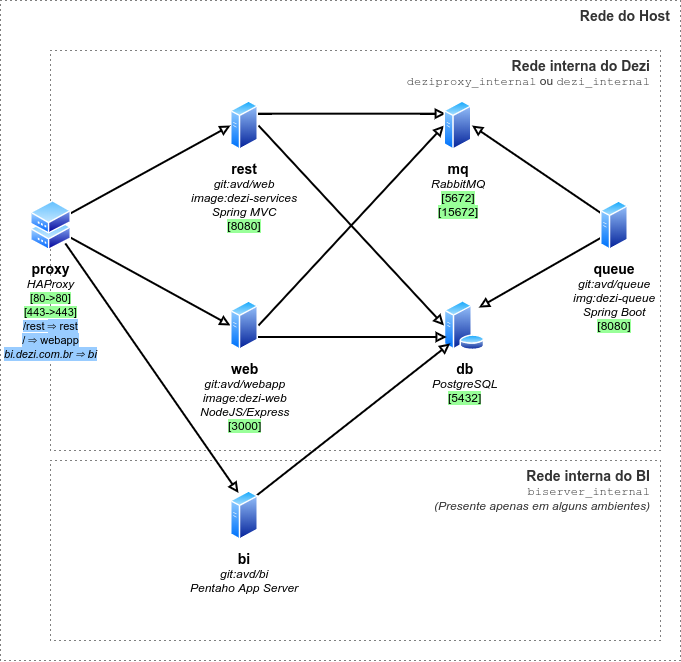

The diagram above was exported from draw.io. Its source (the exported page's mxGraphModel, read from the mxfile embedded in the PNG):
<mxGraphModel dx="1718" dy="931" grid="1" gridSize="10" guides="1" tooltips="1" connect="1" arrows="1" fold="1" page="1" pageScale="1" pageWidth="827" pageHeight="1169" math="0" shadow="0">
  <root>
    <mxCell id="0" />
    <mxCell id="1" parent="0" />
    <mxCell id="UCF3fTyY3_GiWCSjVqpr-49" value="&lt;b&gt;&lt;font style=&quot;font-size: 14px&quot; color=&quot;#333333&quot;&gt;Rede do Host&lt;/font&gt;&lt;/b&gt;" style="whiteSpace=wrap;html=1;fillColor=none;dashed=1;align=right;verticalAlign=top;spacingRight=8;dashPattern=1 4;" vertex="1" parent="1">
      <mxGeometry x="100" y="140" width="680" height="660" as="geometry" />
    </mxCell>
    <mxCell id="UCF3fTyY3_GiWCSjVqpr-61" value="&lt;font color=&quot;#333333&quot;&gt;&lt;span style=&quot;font-weight: bold ; font-size: 14px&quot;&gt;Rede interna do BI&lt;/span&gt;&lt;br&gt;&lt;font style=&quot;font-size: 12px&quot;&gt;&lt;font face=&quot;Courier New&quot;&gt;biserver_internal&lt;/font&gt;&lt;br&gt;&lt;i&gt;(Presente apenas em alguns ambientes)&lt;/i&gt;&lt;br&gt;&lt;/font&gt;&lt;/font&gt;" style="whiteSpace=wrap;html=1;fillColor=none;dashed=1;align=right;verticalAlign=top;spacingRight=8;dashPattern=1 4;" vertex="1" parent="1">
      <mxGeometry x="150" y="600" width="610" height="180" as="geometry" />
    </mxCell>
    <mxCell id="UCF3fTyY3_GiWCSjVqpr-48" value="&lt;font color=&quot;#333333&quot;&gt;&lt;span style=&quot;font-weight: bold ; font-size: 14px&quot;&gt;Rede interna do Dezi&lt;/span&gt;&lt;br&gt;&lt;font style=&quot;font-size: 12px&quot; face=&quot;Courier New&quot;&gt;deziproxy_internal&lt;/font&gt;&lt;font style=&quot;font-size: 12px&quot;&gt; ou &lt;/font&gt;&lt;font style=&quot;font-size: 12px&quot; face=&quot;Courier New&quot;&gt;dezi_internal&lt;/font&gt;&lt;/font&gt;" style="whiteSpace=wrap;html=1;fillColor=none;dashed=1;align=right;verticalAlign=top;spacingRight=8;dashPattern=1 4;" vertex="1" parent="1">
      <mxGeometry x="150" y="190" width="610" height="400" as="geometry" />
    </mxCell>
    <mxCell id="UCF3fTyY3_GiWCSjVqpr-2" value="&lt;b&gt;&lt;font style=&quot;font-size: 14px&quot;&gt;db&lt;/font&gt;&lt;br&gt;&lt;/b&gt;&lt;i&gt;PostgreSQL&lt;/i&gt;&lt;br&gt;&lt;span style=&quot;background-color: rgb(153 , 255 , 153)&quot;&gt;[5432]&lt;/span&gt;" style="aspect=fixed;perimeter=ellipsePerimeter;html=1;align=center;shadow=0;dashed=0;spacingTop=3;image;image=img/lib/active_directory/database_server.svg;" vertex="1" parent="1">
      <mxGeometry x="543.5" y="440" width="41" height="50" as="geometry" />
    </mxCell>
    <mxCell id="UCF3fTyY3_GiWCSjVqpr-18" style="edgeStyle=orthogonalEdgeStyle;curved=1;rounded=0;orthogonalLoop=1;jettySize=auto;html=1;exitX=1;exitY=0.25;exitDx=0;exitDy=0;startArrow=none;startFill=0;entryX=0;entryY=0.25;entryDx=0;entryDy=0;endArrow=block;endFill=0;strokeWidth=2;" edge="1" parent="1" source="UCF3fTyY3_GiWCSjVqpr-3" target="UCF3fTyY3_GiWCSjVqpr-6">
      <mxGeometry relative="1" as="geometry">
        <mxPoint x="490" y="236" as="targetPoint" />
      </mxGeometry>
    </mxCell>
    <mxCell id="UCF3fTyY3_GiWCSjVqpr-24" style="rounded=0;orthogonalLoop=1;jettySize=auto;html=1;exitX=1;exitY=0.5;exitDx=0;exitDy=0;entryX=0;entryY=0.5;entryDx=0;entryDy=0;startArrow=none;startFill=0;endArrow=block;endFill=0;strokeWidth=2;" edge="1" parent="1" source="UCF3fTyY3_GiWCSjVqpr-3" target="UCF3fTyY3_GiWCSjVqpr-2">
      <mxGeometry relative="1" as="geometry">
        <mxPoint x="491" y="448" as="targetPoint" />
      </mxGeometry>
    </mxCell>
    <mxCell id="UCF3fTyY3_GiWCSjVqpr-3" value="&lt;b&gt;&lt;font style=&quot;font-size: 14px&quot;&gt;rest&lt;/font&gt;&lt;/b&gt;&lt;br&gt;&lt;i&gt;git:avd/web&lt;br&gt;image:dezi-services&lt;br&gt;Spring MVC&lt;/i&gt;&lt;br&gt;&lt;span style=&quot;background-color: rgb(153 , 255 , 153)&quot;&gt;[8080]&lt;/span&gt;" style="aspect=fixed;perimeter=ellipsePerimeter;html=1;align=center;shadow=0;dashed=0;spacingTop=3;image;image=img/lib/active_directory/generic_server.svg;labelBackgroundColor=none;" vertex="1" parent="1">
      <mxGeometry x="330" y="240" width="28.000000000000004" height="50" as="geometry" />
    </mxCell>
    <mxCell id="UCF3fTyY3_GiWCSjVqpr-9" style="rounded=0;orthogonalLoop=1;jettySize=auto;html=1;exitX=1;exitY=0.25;exitDx=0;exitDy=0;entryX=0;entryY=0.5;entryDx=0;entryDy=0;endArrow=block;endFill=0;strokeWidth=2;" edge="1" parent="1" source="UCF3fTyY3_GiWCSjVqpr-4" target="UCF3fTyY3_GiWCSjVqpr-3">
      <mxGeometry relative="1" as="geometry" />
    </mxCell>
    <mxCell id="UCF3fTyY3_GiWCSjVqpr-11" style="rounded=0;orthogonalLoop=1;jettySize=auto;html=1;exitX=1;exitY=0.75;exitDx=0;exitDy=0;entryX=0;entryY=0.5;entryDx=0;entryDy=0;endArrow=block;endFill=0;strokeWidth=2;" edge="1" parent="1" source="UCF3fTyY3_GiWCSjVqpr-4" target="UCF3fTyY3_GiWCSjVqpr-5">
      <mxGeometry relative="1" as="geometry" />
    </mxCell>
    <mxCell id="UCF3fTyY3_GiWCSjVqpr-63" style="edgeStyle=none;rounded=0;orthogonalLoop=1;jettySize=auto;html=1;exitX=1;exitY=1;exitDx=0;exitDy=0;entryX=0.25;entryY=0;entryDx=0;entryDy=0;startArrow=none;startFill=0;endArrow=block;endFill=0;strokeWidth=2;" edge="1" parent="1" source="UCF3fTyY3_GiWCSjVqpr-4" target="UCF3fTyY3_GiWCSjVqpr-55">
      <mxGeometry relative="1" as="geometry" />
    </mxCell>
    <mxCell id="UCF3fTyY3_GiWCSjVqpr-4" value="&lt;b&gt;&lt;font style=&quot;font-size: 14px&quot;&gt;proxy&lt;/font&gt;&lt;/b&gt;&lt;br&gt;&lt;i&gt;HAProxy&lt;/i&gt;&lt;br&gt;&lt;span style=&quot;font-size: 11px&quot;&gt;&lt;span style=&quot;background-color: rgb(153 , 255 , 153)&quot;&gt;[80-&amp;gt;80]&lt;br&gt;[443-&amp;gt;443]&lt;/span&gt;&lt;br&gt;&lt;span style=&quot;background-color: rgb(153 , 204 , 255)&quot;&gt;/rest&amp;nbsp;&lt;/span&gt;&lt;/span&gt;&lt;span style=&quot;background-color: rgb(153 , 204 , 255)&quot;&gt;⇒&amp;nbsp;&lt;span style=&quot;font-size: 11px&quot;&gt;rest&lt;br&gt;/&amp;nbsp;&lt;/span&gt;⇒&amp;nbsp;&lt;span style=&quot;font-size: 11px&quot;&gt;webapp&lt;br&gt;&lt;i&gt;bi.dezi.com.br&amp;nbsp;&lt;/i&gt;&lt;/span&gt;&lt;i&gt;⇒ bi&lt;/i&gt;&lt;/span&gt;&lt;span style=&quot;font-size: 11px&quot;&gt;&lt;br&gt;&lt;/span&gt;" style="aspect=fixed;perimeter=ellipsePerimeter;align=center;shadow=0;dashed=0;spacingTop=3;image;image=img/lib/active_directory/shadowed_router.svg;labelBorderColor=none;html=1;labelBackgroundColor=none;" vertex="1" parent="1">
      <mxGeometry x="130" y="340" width="41" height="50" as="geometry" />
    </mxCell>
    <mxCell id="UCF3fTyY3_GiWCSjVqpr-21" style="edgeStyle=orthogonalEdgeStyle;curved=1;rounded=0;orthogonalLoop=1;jettySize=auto;html=1;exitX=1;exitY=0.75;exitDx=0;exitDy=0;entryX=0;entryY=0.75;entryDx=0;entryDy=0;startArrow=none;startFill=0;endArrow=block;endFill=0;strokeWidth=2;" edge="1" parent="1" source="UCF3fTyY3_GiWCSjVqpr-5" target="UCF3fTyY3_GiWCSjVqpr-2">
      <mxGeometry relative="1" as="geometry">
        <mxPoint x="489" y="492" as="targetPoint" />
      </mxGeometry>
    </mxCell>
    <mxCell id="UCF3fTyY3_GiWCSjVqpr-23" style="rounded=0;orthogonalLoop=1;jettySize=auto;html=1;exitX=1;exitY=0.5;exitDx=0;exitDy=0;entryX=0;entryY=0.5;entryDx=0;entryDy=0;startArrow=none;startFill=0;endArrow=block;endFill=0;strokeWidth=2;" edge="1" parent="1" source="UCF3fTyY3_GiWCSjVqpr-5" target="UCF3fTyY3_GiWCSjVqpr-6">
      <mxGeometry relative="1" as="geometry">
        <mxPoint x="489" y="284" as="targetPoint" />
      </mxGeometry>
    </mxCell>
    <mxCell id="UCF3fTyY3_GiWCSjVqpr-5" value="&lt;b&gt;&lt;font style=&quot;font-size: 14px&quot;&gt;web&lt;br&gt;&lt;/font&gt;&lt;/b&gt;&lt;i&gt;git:avd/webapp&lt;br&gt;image:dezi-web&lt;/i&gt;&lt;br&gt;&lt;font style=&quot;font-size: 12px&quot;&gt;&lt;i&gt;NodeJS/Express&lt;/i&gt;&lt;br&gt;&lt;span style=&quot;background-color: rgb(153 , 255 , 153)&quot;&gt;[3000]&lt;/span&gt;&lt;/font&gt;" style="aspect=fixed;perimeter=ellipsePerimeter;html=1;align=center;shadow=0;dashed=0;spacingTop=3;image;image=img/lib/active_directory/generic_server.svg;" vertex="1" parent="1">
      <mxGeometry x="330" y="440" width="28.000000000000004" height="50" as="geometry" />
    </mxCell>
    <mxCell id="UCF3fTyY3_GiWCSjVqpr-6" value="&lt;b&gt;&lt;font style=&quot;font-size: 14px&quot;&gt;mq&lt;/font&gt;&lt;/b&gt;&lt;i&gt;&lt;br&gt;RabbitMQ&lt;/i&gt;&lt;br&gt;&lt;span style=&quot;background-color: rgb(153 , 255 , 153)&quot;&gt;[5672]&lt;br&gt;&lt;/span&gt;&lt;span style=&quot;background-color: rgb(153 , 255 , 153)&quot;&gt;[15672]&lt;/span&gt;&lt;span style=&quot;background-color: rgb(153 , 255 , 153)&quot;&gt;&lt;br&gt;&lt;/span&gt;" style="aspect=fixed;perimeter=ellipsePerimeter;html=1;align=center;shadow=0;dashed=0;spacingTop=3;image;image=img/lib/active_directory/generic_server.svg;" vertex="1" parent="1">
      <mxGeometry x="543.5" y="240" width="28.000000000000004" height="50" as="geometry" />
    </mxCell>
    <mxCell id="UCF3fTyY3_GiWCSjVqpr-47" style="edgeStyle=none;rounded=0;orthogonalLoop=1;jettySize=auto;html=1;exitX=0;exitY=0.25;exitDx=0;exitDy=0;entryX=1;entryY=0.5;entryDx=0;entryDy=0;startArrow=none;startFill=0;endArrow=block;endFill=0;strokeWidth=2;" edge="1" parent="1" source="UCF3fTyY3_GiWCSjVqpr-43" target="UCF3fTyY3_GiWCSjVqpr-6">
      <mxGeometry relative="1" as="geometry" />
    </mxCell>
    <mxCell id="UCF3fTyY3_GiWCSjVqpr-60" style="edgeStyle=none;rounded=0;orthogonalLoop=1;jettySize=auto;html=1;exitX=0;exitY=0.75;exitDx=0;exitDy=0;entryX=1;entryY=0;entryDx=0;entryDy=0;startArrow=none;startFill=0;endArrow=block;endFill=0;strokeWidth=2;" edge="1" parent="1" source="UCF3fTyY3_GiWCSjVqpr-43" target="UCF3fTyY3_GiWCSjVqpr-2">
      <mxGeometry relative="1" as="geometry" />
    </mxCell>
    <mxCell id="UCF3fTyY3_GiWCSjVqpr-43" value="&lt;b&gt;&lt;font style=&quot;font-size: 14px&quot;&gt;queue&lt;/font&gt;&lt;/b&gt;&lt;br&gt;&lt;i&gt;git:avd/queue&lt;br&gt;img:dezi-queue&lt;br&gt;Spring Boot&lt;/i&gt;&lt;br&gt;&lt;span style=&quot;background-color: rgb(153 , 255 , 153)&quot;&gt;[8080]&lt;/span&gt;" style="aspect=fixed;perimeter=ellipsePerimeter;html=1;align=center;shadow=0;dashed=0;spacingTop=3;image;image=img/lib/active_directory/generic_server.svg;" vertex="1" parent="1">
      <mxGeometry x="700" y="340" width="28.000000000000004" height="50" as="geometry" />
    </mxCell>
    <mxCell id="UCF3fTyY3_GiWCSjVqpr-57" style="edgeStyle=none;rounded=0;orthogonalLoop=1;jettySize=auto;html=1;exitX=1;exitY=0;exitDx=0;exitDy=0;entryX=0;entryY=1;entryDx=0;entryDy=0;startArrow=none;startFill=0;endArrow=block;endFill=0;strokeWidth=2;" edge="1" parent="1" source="UCF3fTyY3_GiWCSjVqpr-55" target="UCF3fTyY3_GiWCSjVqpr-2">
      <mxGeometry relative="1" as="geometry" />
    </mxCell>
    <mxCell id="UCF3fTyY3_GiWCSjVqpr-55" value="&lt;b&gt;&lt;font style=&quot;font-size: 14px&quot;&gt;bi&lt;br&gt;&lt;/font&gt;&lt;/b&gt;&lt;i&gt;git:avd/bi&lt;/i&gt;&lt;br&gt;&lt;font style=&quot;font-size: 12px&quot;&gt;&lt;i&gt;Pentaho App Server&lt;/i&gt;&lt;/font&gt;" style="aspect=fixed;perimeter=ellipsePerimeter;html=1;align=center;shadow=0;dashed=0;spacingTop=3;image;image=img/lib/active_directory/generic_server.svg;" vertex="1" parent="1">
      <mxGeometry x="330" y="630" width="28.000000000000004" height="50" as="geometry" />
    </mxCell>
  </root>
</mxGraphModel>